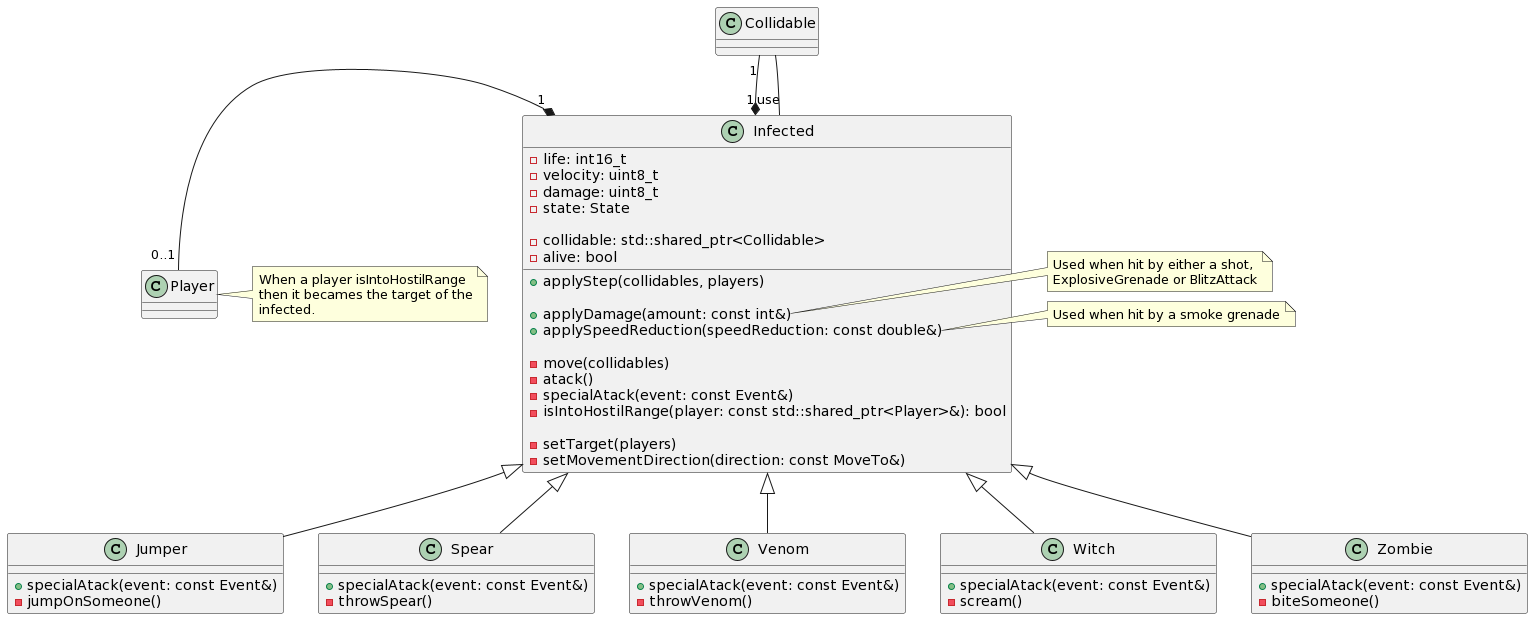

The diagram above was rendered by PlantUML. Its source (embedded in the PNG):
@startuml
class Infected {
  - life: int16_t
  - velocity: uint8_t
  - damage: uint8_t
  - state: State

  - collidable: std::shared_ptr<Collidable>
  - alive: bool
  
  + applyStep(collidables, players)

  + applyDamage(amount: const int&)
  + applySpeedReduction(speedReduction: const double&)

  - move(collidables)
  - atack()
  - specialAtack(event: const Event&)
  - isIntoHostilRange(player: const std::shared_ptr<Player>&): bool
  
  - setTarget(players)
  - setMovementDirection(direction: const MoveTo&)
}

note right of Infected::applyDamage
  Used when hit by either a shot,
  ExplosiveGrenade or BlitzAttack
end note

note right of Infected::applySpeedReduction
  Used when hit by a smoke grenade
end note

class Player{}

note right
  When a player isIntoHostilRange
  then it becames the target of the
  infected.
end note

class Jumper {
  + specialAtack(event: const Event&)
  - jumpOnSomeone()
}

class Spear {
  + specialAtack(event: const Event&)
  - throwSpear()
}

class Venom {
  + specialAtack(event: const Event&)
  - throwVenom()
}

class Witch {
  + specialAtack(event: const Event&)
  - scream()
}

class Zombie {
  + specialAtack(event: const Event&)
  - biteSomeone()
}

Infected "1"*--up"1" Collidable
Infected "use"--up Collidable
Infected <|-- Zombie
Infected <|-- Witch
Infected <|-- Venom
Infected <|-- Spear
Infected <|-- Jumper
Infected "1"*--left "0..1" Player
@enduml